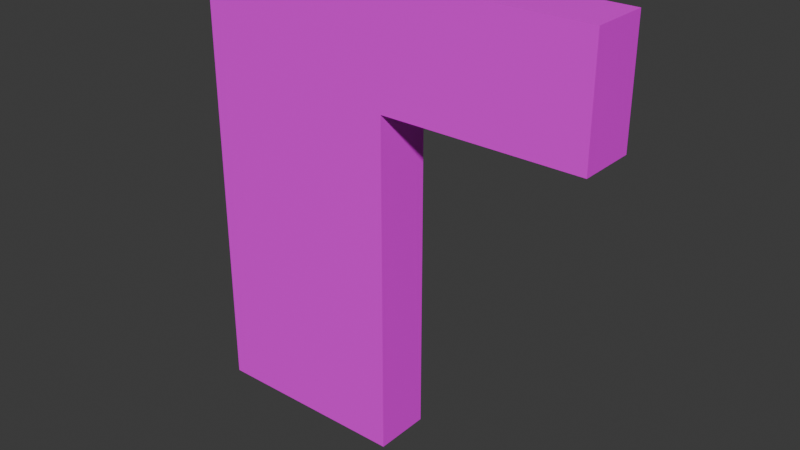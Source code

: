 # Source: Door-4-Ramp.blend  (saved by Blender 4.2.66; exported with 4.5.12 LTS)
import bpy
from mathutils import Matrix  # noqa: F401  (used for matrix-valued properties, if any)

bpy.ops.wm.read_factory_settings(use_empty=True)
scene = bpy.context.scene
scene.name = 'Scene'

# ---- collections
col_collection = bpy.data.collections.new('Collection'); scene.collection.children.link(col_collection)

# ---- images (referenced by path relative to the original .blend; pixels are not part of the script)
import os
ASSET_DIR = os.environ.get("B2B_ASSET_DIR", "")  # directory of the original .blend (textures are referenced by path, not embedded)
HERE = os.path.dirname(os.path.abspath(__file__))  # packed textures are extracted next to this script under _unpacked/

def load_image(name, relpath, width, height, colorspace="sRGB"):
    """Load a texture the original file referenced (path relative to the .blend, or extracted next to this script)."""
    p = next((c for c in (os.path.join(HERE, relpath), os.path.join(ASSET_DIR, relpath)) if relpath and os.path.exists(c)), "")
    if p:
        img = bpy.data.images.load(p, check_existing=True)
        img.name = name
    else:  # same state as the original file: an image datablock whose file is absent (Cycles renders it pink)
        img = bpy.data.images.new(name, width, height)
        img.source = "FILE"
        img.filepath = "//" + (relpath or name)
    img.colorspace_settings.name = colorspace
    return img
img_building_tests_png_002 = load_image('Building_Tests.png.002', 'Building_Tests.png', 1024, 1024, 'sRGB')

# ---- materials (node trees are filled in below, after node groups)
mat_material_002 = bpy.data.materials.new('Material.002')

# ---- material node trees
mat_material_002.use_nodes = True; mat_material_002.node_tree.nodes.clear()
_N = mat_material_002.node_tree.nodes; _L = mat_material_002.node_tree.links
n0 = _N.new('ShaderNodeBsdfPrincipled'); n0.name = 'Principled BSDF'; n0.location = (10, 300)
n1 = _N.new('ShaderNodeOutputMaterial'); n1.name = 'Material Output'; n1.location = (300, 300)
n2 = _N.new('ShaderNodeTexImage'); n2.name = 'Image Texture'; n2.location = (-314, 263)
n2.image = img_building_tests_png_002
_L.new(n0.outputs[0], n1.inputs[0])
_L.new(n2.outputs[0], n0.inputs[0])
n1.is_active_output = True

# ---- world
world_world = bpy.data.worlds.new('World'); scene.world = world_world
world_world.use_nodes = True; world_world.node_tree.nodes.clear()
_N = world_world.node_tree.nodes; _L = world_world.node_tree.links
n0 = _N.new('ShaderNodeOutputWorld'); n0.name = 'World Output'; n0.location = (300, 300)
n1 = _N.new('ShaderNodeBackground'); n1.name = 'Background'; n1.location = (10, 300)
n1.inputs[0].default_value = (0.05088, 0.05088, 0.05088, 1.0)
_L.new(n1.outputs[0], n0.inputs[0])
n0.is_active_output = True
world_world.color = (0.05088, 0.05088, 0.05088)
world_world.sun_shadow_jitter_overblur = 0.0

# ---- meshes
me_door_4_ramp = bpy.data.meshes.new('Door-4-Ramp')
me_door_4_ramp.from_pydata([(-1.75, 0.25, 0.5), (1.75, 0.25, 4.0), (-1.75, 0.25, 4.0), (-1.75, -0.25, 0.5), (1.75, -0.25, 4.0), (-1.75, -0.25, 4.0), (-1.75, 0.25, 0.25), (-1.75, -0.25, 0.25), (1.75, 0.25, 4.25), (-1.75, 0.25, 4.25), (1.75, -0.25, 4.25), (-1.75, -0.25, 4.25), (1.0, 0.25, 3.25), (0.02584, 0.25, 3.25), (0.02584, -0.25, 3.25), (1.0, -0.25, 3.25), (-1.75, -0.25, 3.25), (1.75, -0.25, 3.25), (-1.75, 0.25, 3.25), (1.75, 0.25, 3.25), (0.02584, 0.25, 0.5), (1.0, 0.25, 4.0), (0.02584, 0.25, 4.0), (0.02584, -0.25, 0.5), (0.02584, -0.25, 4.0), (1.0, -0.25, 4.0), (0.02584, 0.25, 0.25), (0.02584, -0.25, 0.25), (0.02584, 0.25, 4.25), (1.0, 0.25, 4.25), (1.0, -0.25, 4.25), (0.02584, -0.25, 4.25)], [], [(1, 4, 17, 19), (2, 5, 11, 9), (28, 31, 30, 29), (4, 1, 8, 10), (31, 28, 9, 11), (30, 10, 8, 29), (22, 2, 9, 28), (15, 17, 4, 25), (20, 23, 27, 26), (18, 16, 5, 2), (1, 21, 29, 8), (16, 14, 24, 5), (25, 4, 10, 30), (15, 14, 13, 12), (20, 13, 14, 23), (5, 24, 31, 11), (19, 12, 21, 1), (23, 3, 7, 27), (13, 18, 2, 22), (22, 28, 29, 21), (25, 30, 31, 24), (6, 26, 27, 7), (15, 25, 24, 14), (13, 22, 21, 12), (0, 20, 26, 6), (20, 0, 18, 13), (3, 23, 14, 16), (0, 3, 16, 18), (0, 6, 7, 3), (17, 15, 12, 19)])
_uv = me_door_4_ramp.uv_layers.new(name='UVMap')
_uv.uv.foreach_set('vector', [0.04519, 0.6422, 0.03265, 0.6422, 0.03265, 0.6171, 0.04519, 0.6171, 0.02003, 0.6422, 0.03257, 0.6422, 0.03257, 0.6484, 0.02003, 0.6484, 0.8779, 0.6171, 0.8653, 0.6171, 0.8653, 0.5669, 0.8779, 0.5669, 0.03265, 0.6422, 0.04519, 0.6422, 0.04519, 0.6484, 0.03265, 0.6484, 0.8653, 0.6171, 0.8779, 0.6171, 0.8779, 0.6359, 0.8653, 0.6359, 0.8653, 0.5669, 0.8653, 0.5481, 0.8779, 0.5481, 0.8779, 0.5669, 0.5262, 0.5417, 0.545, 0.5417, 0.545, 0.548, 0.5262, 0.548, 0.7427, 0.5167, 0.7615, 0.5167, 0.7615, 0.5417, 0.7427, 0.5417, 0.1657, 0.4538, 0.1657, 0.4028, 0.1912, 0.4028, 0.1912, 0.4538, 0.02003, 0.6171, 0.03257, 0.6171, 0.03257, 0.6422, 0.02003, 0.6422, 0.4572, 0.5417, 0.476, 0.5417, 0.476, 0.548, 0.4572, 0.548, 0.6737, 0.5167, 0.6925, 0.5167, 0.6925, 0.5417, 0.6737, 0.5417, 0.7427, 0.5417, 0.7615, 0.5417, 0.7615, 0.548, 0.7427, 0.548, 0.1656, 0.4028, 0.1656, 0.5021, 0.1146, 0.5021, 0.1146, 0.4028, 0.0635, 0.4028, 0.0635, 0.6832, 0.01252, 0.6832, 0.01252, 0.4028, 0.6737, 0.5417, 0.6925, 0.5417, 0.6925, 0.548, 0.6737, 0.548, 0.4572, 0.5167, 0.476, 0.5167, 0.476, 0.5417, 0.4572, 0.5417, 0.6925, 0.4539, 0.6737, 0.4539, 0.6737, 0.4477, 0.6925, 0.4477, 0.5262, 0.5167, 0.545, 0.5167, 0.545, 0.5417, 0.5262, 0.5417, 0.5262, 0.5417, 0.5262, 0.548, 0.476, 0.548, 0.476, 0.5417, 0.7427, 0.5417, 0.7427, 0.548, 0.6925, 0.548, 0.6925, 0.5417, 0.1146, 0.4028, 0.1146, 0.5838, 0.06357, 0.5838, 0.06357, 0.4028, 0.7427, 0.5167, 0.7427, 0.5417, 0.6925, 0.5417, 0.6925, 0.5167, 0.5262, 0.5167, 0.5262, 0.5417, 0.476, 0.5417, 0.476, 0.5167, 0.545, 0.4539, 0.5262, 0.4539, 0.5262, 0.4477, 0.545, 0.4477, 0.5262, 0.4539, 0.545, 0.4539, 0.545, 0.5167, 0.5262, 0.5167, 0.6737, 0.4539, 0.6925, 0.4539, 0.6925, 0.5167, 0.6737, 0.5167, 0.02003, 0.5544, 0.03257, 0.5544, 0.03257, 0.6171, 0.02003, 0.6171, 0.02003, 0.5544, 0.02003, 0.5481, 0.03257, 0.5481, 0.03257, 0.5544, 0.1656, 0.5022, 0.1656, 0.5786, 0.1146, 0.5786, 0.1146, 0.5022])
me_door_4_ramp.materials.append(mat_material_002)
me_door_4_ramp.update()

# ---- objects
ob_door_4_ramp_col = bpy.data.objects.new('Door-4-Ramp-col', me_door_4_ramp)

# ---- transforms, parenting, visibility, modifiers, constraints
ob_door_4_ramp_col.location = (0.0, 0.0, 0.0)

# ---- collection membership
col_collection.objects.link(ob_door_4_ramp_col)

# ---- scene / render settings (as saved in the file)
scene.frame_start = 1; scene.frame_end = 250; scene.frame_set(1)
scene.render.engine = 'BLENDER_EEVEE_NEXT'
bpy.context.view_layer.update()

# ---- added for rendering (the .blend has no active camera and no usable light): camera, sun
cam_auto = bpy.data.cameras.new('AutoCamera')
cam_auto.lens = 50.0
cam_auto.sensor_width = 36.0
cam_auto.clip_end = 1000.0
ob_auto_camera = bpy.data.objects.new('AutoCamera', cam_auto)
scene.collection.objects.link(ob_auto_camera)
ob_auto_camera.location = (4.93935, -5.92722, 6.20148)
ob_auto_camera.rotation_euler = (1.09748, -7.21219e-08, 0.694738)
scene.camera = ob_auto_camera
light_auto_sun = bpy.data.lights.new('AutoSun', 'SUN')
light_auto_sun.energy = 3.0
light_auto_sun.angle = 0.0523599
ob_auto_sun = bpy.data.objects.new('AutoSun', light_auto_sun)
scene.collection.objects.link(ob_auto_sun)
ob_auto_sun.rotation_euler = (0.872665, 0.174533, 0.523599)
bpy.context.view_layer.update()

